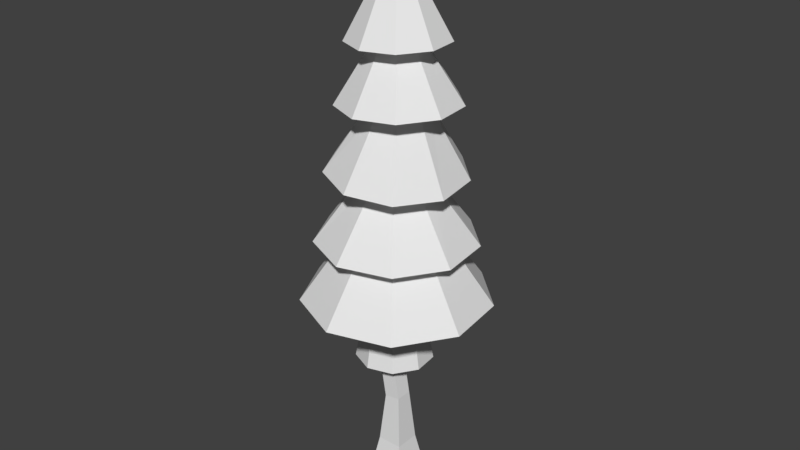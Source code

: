 # Source: drzewo5.blend  (saved by Blender 2.79.0; exported with 4.5.12 LTS)
import bpy
from mathutils import Matrix  # noqa: F401  (used for matrix-valued properties, if any)

bpy.ops.wm.read_factory_settings(use_empty=True)
scene = bpy.context.scene
scene.name = 'Scene'

# ---- collections
col_collection_1 = bpy.data.collections.new('Collection 1'); scene.collection.children.link(col_collection_1)

# ---- materials (node trees are filled in below, after node groups)
mat_material = bpy.data.materials.new('Material')
mat_material.alpha_threshold = 0.0
mat_material.use_transparent_shadow = False
mat_material.roughness = 0.5
mat_material.line_color = (0.0, 0.0, 0.0, 1.0)

# ---- material node trees

# ---- world
world_world = bpy.data.worlds.new('World'); scene.world = world_world
world_world.color = (0.05088, 0.05088, 0.05088)
world_world.use_sun_shadow = False
world_world.sun_shadow_jitter_overblur = 0.0
world_world.cycles.sampling_method = 'MANUAL'

# ---- meshes
me_cylinder = bpy.data.meshes.new('Cylinder')
me_cylinder.from_pydata([(4.779e-08, 1.849, -1.027), (7.062e-09, 0.991, 0.1931), (1.188, 1.416, -1.027), (0.637, 0.7591, 0.1931), (1.82, 0.321, -1.027), (0.9759, 0.1721, 0.1931), (1.601, -0.9243, -1.027), (0.8582, -0.4955, 0.1931), (0.6322, -1.737, -1.027), (0.3389, -0.9312, 0.1931), (-0.6322, -1.737, -1.027), (-0.3389, -0.9312, 0.1931), (-1.601, -0.9243, -1.027), (-0.8582, -0.4955, 0.1931), (-1.82, 0.321, -1.027), (-0.9759, 0.1721, 0.1931), (-1.188, 1.416, -1.027), (-0.637, 0.7591, 0.1931), (1.003, 1.195, 0.1931), (4.918e-08, 1.56, 0.1931), (1.537, 0.271, 0.1931), (1.351, -0.7802, 0.1931), (0.5337, -1.466, 0.1931), (-0.5337, -1.466, 0.1931), (-1.351, -0.7802, 0.1931), (-1.537, 0.271, 0.1931), (-1.003, 1.195, 0.1931), (0.3545, 0.4236, 1.518), (-3.077e-08, 0.553, 1.544), (0.5431, 0.09602, 1.505), (0.4776, -0.2765, 1.509), (0.1886, -0.5196, 1.531), (-0.1886, -0.5196, 1.558), (-0.4776, -0.2765, 1.579), (-0.5431, 0.09602, 1.584), (-0.3545, 0.4236, 1.57), (0.859, 1.026, 1.481), (-1.329e-08, 1.34, 1.544), (1.316, 0.2327, 1.448), (1.157, -0.67, 1.46), (0.4571, -1.259, 1.511), (-0.4571, -1.259, 1.578), (-1.157, -0.67, 1.629), (-1.316, 0.2327, 1.641), (-0.859, 1.026, 1.607), (0.4319, 0.3987, 2.885), (0.09753, 0.5205, 2.875), (0.6099, 0.09038, 2.89), (0.5481, -0.2602, 2.888), (0.2755, -0.4891, 2.88), (-0.08041, -0.4891, 2.869), (-0.353, -0.2602, 2.861), (-0.4148, 0.09038, 2.859), (-0.2369, 0.3987, 2.864), (0.8423, 0.888, 2.897), (0.09753, 1.159, 2.875), (1.239, 0.2013, 2.909), (1.101, -0.5796, 2.905), (0.4938, -1.089, 2.887), (-0.2987, -1.089, 2.863), (-0.9059, -0.5796, 2.844), (-1.043, 0.2013, 2.84), (-0.6472, 0.888, 2.852), (0.3462, 0.3371, 4.003), (0.06344, 0.4401, 3.995), (0.4966, 0.07642, 4.008), (0.4444, -0.22, 4.006), (0.2139, -0.4135, 3.999), (-0.087, -0.4135, 3.99), (-0.3175, -0.22, 3.983), (-0.3697, 0.07642, 3.981), (-0.2193, 0.3371, 3.986), (0.6748, 0.7289, 4.013), (0.06344, 0.9515, 3.995), (1.0, 0.1652, 4.023), (0.8871, -0.4757, 4.02), (0.3887, -0.8941, 4.005), (-0.2618, -0.8941, 3.985), (-0.7602, -0.4757, 3.97), (-0.8731, 0.1652, 3.966), (-0.5479, 0.7289, 3.976), (0.02052, -2.782e-07, 5.731), (-0.144, 0.5435, -1.061), (0.1946, 0.4202, -1.061), (0.3748, 0.1081, -1.061), (0.3122, -0.2468, -1.061), (0.03616, -0.4785, -1.061), (-0.3242, -0.4785, -1.061), (-0.6003, -0.2468, -1.061), (-0.6629, 0.1081, -1.061), (-0.4827, 0.4202, -1.061), (-0.144, 0.7844, -2.422), (0.3495, 0.6048, -2.422), (0.6121, 0.1499, -2.422), (0.5209, -0.3673, -2.422), (0.1186, -0.7049, -2.422), (-0.4066, -0.7049, -2.422), (-0.809, -0.3673, -2.422), (-0.9002, 0.1499, -2.422), (-0.6376, 0.6048, -2.422)], [], [(0, 1, 3, 2), (2, 3, 5, 4), (4, 5, 7, 6), (6, 7, 9, 8), (8, 9, 11, 10), (10, 11, 13, 12), (12, 13, 15, 14), (7, 5, 20, 21), (14, 15, 17, 16), (16, 17, 1, 0), (16, 0, 82, 90), (24, 23, 32, 33), (5, 3, 18, 20), (1, 17, 26, 19), (17, 15, 25, 26), (15, 13, 24, 25), (13, 11, 23, 24), (11, 9, 22, 23), (9, 7, 21, 22), (3, 1, 19, 18), (32, 31, 40, 41), (21, 20, 29, 30), (25, 24, 33, 34), (22, 21, 30, 31), (18, 19, 28, 27), (26, 25, 34, 35), (23, 22, 31, 32), (20, 18, 27, 29), (19, 26, 35, 28), (40, 39, 48, 49), (29, 27, 36, 38), (28, 35, 44, 37), (33, 32, 41, 42), (30, 29, 38, 39), (34, 33, 42, 43), (31, 30, 39, 40), (27, 28, 37, 36), (35, 34, 43, 44), (48, 47, 56, 57), (36, 37, 46, 45), (44, 43, 52, 53), (41, 40, 49, 50), (38, 36, 45, 47), (37, 44, 53, 46), (42, 41, 50, 51), (39, 38, 47, 48), (43, 42, 51, 52), (56, 54, 63, 65), (52, 51, 60, 61), (49, 48, 57, 58), (45, 46, 55, 54), (53, 52, 61, 62), (50, 49, 58, 59), (47, 45, 54, 56), (46, 53, 62, 55), (51, 50, 59, 60), (63, 64, 73, 72), (55, 62, 71, 64), (60, 59, 68, 69), (57, 56, 65, 66), (61, 60, 69, 70), (58, 57, 66, 67), (54, 55, 64, 63), (62, 61, 70, 71), (59, 58, 67, 68), (79, 78, 81), (71, 70, 79, 80), (68, 67, 76, 77), (65, 63, 72, 74), (64, 71, 80, 73), (69, 68, 77, 78), (66, 65, 74, 75), (70, 69, 78, 79), (67, 66, 75, 76), (76, 75, 81), (72, 73, 81), (80, 79, 81), (77, 76, 81), (74, 72, 81), (73, 80, 81), (78, 77, 81), (75, 74, 81), (88, 89, 98, 97), (14, 16, 90, 89), (12, 14, 89, 88), (10, 12, 88, 87), (8, 10, 87, 86), (6, 8, 86, 85), (0, 2, 83, 82), (4, 6, 85, 84), (2, 4, 84, 83), (91, 92, 93, 94, 95, 96, 97, 98, 99), (85, 86, 95, 94), (82, 83, 92, 91), (89, 90, 99, 98), (86, 87, 96, 95), (83, 84, 93, 92), (90, 82, 91, 99), (87, 88, 97, 96), (84, 85, 94, 93)])
me_cylinder.use_remesh_preserve_volume = False
me_cylinder.use_remesh_preserve_attributes = False
me_cylinder.use_mirror_vertex_groups = False
me_cylinder.update()
me_cube = bpy.data.meshes.new('Cube')
me_cube.from_pydata([(2.064, 2.064, -1.533), (2.064, -2.064, -1.533), (-2.064, -2.064, -1.533), (-2.064, 2.064, -1.533), (1.533, 1.533, 1.533), (1.533, -1.533, 1.533), (-1.533, -1.533, 1.533), (-1.533, 1.533, 1.533), (0.9858, 1.0, 8.07), (0.9858, -1.0, 8.07), (-0.9858, -1.0, 7.734), (-0.9858, 1.0, 7.734), (-0.2684, 1.0, 15.3), (-0.2684, -1.0, 15.3), (-2.267, -1.0, 15.37), (-2.267, 1.0, 15.37), (0.1368, 0.7435, 33.02), (0.1368, -0.7435, 33.02), (-1.349, -0.7435, 33.08), (-1.349, 0.7435, 33.08), (0.7298, 0.5931, 52.93), (0.7298, -0.5931, 52.93), (-0.4556, -0.5931, 52.97), (-0.4556, 0.5931, 52.97)], [], [(0, 1, 2, 3), (6, 5, 9, 10), (0, 4, 5, 1), (1, 5, 6, 2), (2, 6, 7, 3), (4, 0, 3, 7), (11, 10, 14, 15), (5, 4, 8, 9), (7, 6, 10, 11), (4, 7, 11, 8), (12, 15, 19, 16), (8, 11, 15, 12), (10, 9, 13, 14), (9, 8, 12, 13), (18, 17, 21, 22), (14, 13, 17, 18), (13, 12, 16, 17), (15, 14, 18, 19), (20, 23, 22, 21), (17, 16, 20, 21), (19, 18, 22, 23), (16, 19, 23, 20)])
me_cube.materials.append(mat_material)
me_cube.use_remesh_preserve_volume = False
me_cube.use_remesh_preserve_attributes = False
me_cube.use_mirror_vertex_groups = False
me_cube.update()

# ---- objects
ob_trunk = bpy.data.objects.new('Trunk', me_cylinder)
ob_cube = bpy.data.objects.new('Cube', me_cube)

# ---- transforms, parenting, visibility, modifiers, constraints
ob_trunk.location = (0.0, 0.0, 3.0)
ob_trunk.rotation_euler = (0.0, -0.0, -0.4115)
ob_trunk.scale = (0.6484, 0.6484, 0.6484)
ob_trunk.lineart.crease_threshold = 0.0
ob_cube.location = (0.0, 0.0, 0.0)
ob_cube.scale = (0.1072, 0.1072, 0.1072)
ob_cube.lock_rotations_4d = False
ob_cube.empty_display_type = 'ARROWS'
ob_cube.lineart.crease_threshold = 0.0

# ---- collection membership
col_collection_1.objects.link(ob_trunk)
col_collection_1.objects.link(ob_cube)

# ---- scene / render settings (as saved in the file)
scene.frame_start = 1; scene.frame_end = 250; scene.frame_set(1)
scene.render.engine = 'BLENDER_EEVEE_NEXT'
scene.render.resolution_percentage = 50
scene.render.dither_intensity = 0.0
scene.cycles.use_denoising = False
scene.cycles.samples = 128
scene.cycles.sampling_pattern = 'TABULATED_SOBOL'
scene.cycles.use_adaptive_sampling = False
scene.cycles.use_light_tree = False
scene.cycles.blur_glossy = 0.0
scene.cycles.sample_clamp_indirect = 0.0
scene.view_settings.view_transform = 'Standard'
bpy.context.view_layer.update()

# ---- added for rendering (the .blend has no active camera and no usable light): camera, sun
cam_auto = bpy.data.cameras.new('AutoCamera')
cam_auto.lens = 50.0
cam_auto.sensor_width = 36.0
cam_auto.clip_end = 1000.0
ob_auto_camera = bpy.data.objects.new('AutoCamera', cam_auto)
scene.collection.objects.link(ob_auto_camera)
ob_auto_camera.location = (7.55197, -9.0119, 9.30598)
ob_auto_camera.rotation_euler = (1.09748, -7.21219e-08, 0.694738)
scene.camera = ob_auto_camera
light_auto_sun = bpy.data.lights.new('AutoSun', 'SUN')
light_auto_sun.energy = 3.0
light_auto_sun.angle = 0.0523599
ob_auto_sun = bpy.data.objects.new('AutoSun', light_auto_sun)
scene.collection.objects.link(ob_auto_sun)
ob_auto_sun.rotation_euler = (0.872665, 0.174533, 0.523599)
bpy.context.view_layer.update()
